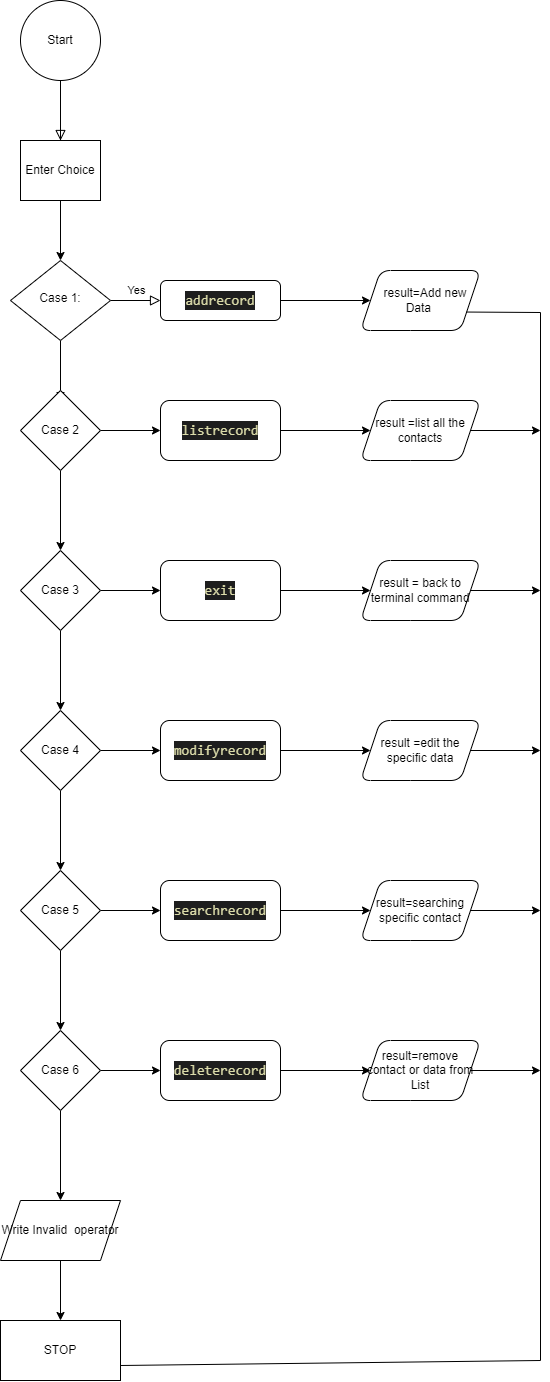

The diagram above was exported from draw.io. Its source (the exported page's mxGraphModel, read from the mxfile embedded in the PNG):
<mxGraphModel dx="1153" dy="570" grid="1" gridSize="10" guides="1" tooltips="1" connect="1" arrows="1" fold="1" page="1" pageScale="1" pageWidth="827" pageHeight="1169" math="0" shadow="0">
  <root>
    <mxCell id="WIyWlLk6GJQsqaUBKTNV-0" />
    <mxCell id="WIyWlLk6GJQsqaUBKTNV-1" parent="WIyWlLk6GJQsqaUBKTNV-0" />
    <mxCell id="WIyWlLk6GJQsqaUBKTNV-2" value="" style="rounded=0;html=1;jettySize=auto;orthogonalLoop=1;fontSize=11;endArrow=block;endFill=0;endSize=8;strokeWidth=1;shadow=0;labelBackgroundColor=none;edgeStyle=orthogonalEdgeStyle;" parent="WIyWlLk6GJQsqaUBKTNV-1" edge="1">
      <mxGeometry relative="1" as="geometry">
        <mxPoint x="220" y="120" as="sourcePoint" />
        <mxPoint x="220" y="170" as="targetPoint" />
      </mxGeometry>
    </mxCell>
    <mxCell id="WIyWlLk6GJQsqaUBKTNV-9" value="Yes" style="edgeStyle=orthogonalEdgeStyle;rounded=0;html=1;jettySize=auto;orthogonalLoop=1;fontSize=11;endArrow=block;endFill=0;endSize=8;strokeWidth=1;shadow=0;labelBackgroundColor=none;" parent="WIyWlLk6GJQsqaUBKTNV-1" source="WIyWlLk6GJQsqaUBKTNV-10" target="WIyWlLk6GJQsqaUBKTNV-12" edge="1">
      <mxGeometry y="10" relative="1" as="geometry">
        <mxPoint as="offset" />
      </mxGeometry>
    </mxCell>
    <mxCell id="I93b2l6VdWIRMZQzfFYV-6" value="" style="edgeStyle=orthogonalEdgeStyle;rounded=0;orthogonalLoop=1;jettySize=auto;html=1;" edge="1" parent="WIyWlLk6GJQsqaUBKTNV-1" source="WIyWlLk6GJQsqaUBKTNV-10">
      <mxGeometry relative="1" as="geometry">
        <mxPoint x="220" y="430" as="targetPoint" />
      </mxGeometry>
    </mxCell>
    <mxCell id="WIyWlLk6GJQsqaUBKTNV-10" value="Case 1:" style="rhombus;whiteSpace=wrap;html=1;shadow=0;fontFamily=Helvetica;fontSize=12;align=center;strokeWidth=1;spacing=6;spacingTop=-4;" parent="WIyWlLk6GJQsqaUBKTNV-1" vertex="1">
      <mxGeometry x="170" y="290" width="100" height="80" as="geometry" />
    </mxCell>
    <mxCell id="I93b2l6VdWIRMZQzfFYV-34" value="" style="edgeStyle=orthogonalEdgeStyle;rounded=0;orthogonalLoop=1;jettySize=auto;html=1;" edge="1" parent="WIyWlLk6GJQsqaUBKTNV-1" source="WIyWlLk6GJQsqaUBKTNV-12" target="I93b2l6VdWIRMZQzfFYV-33">
      <mxGeometry relative="1" as="geometry" />
    </mxCell>
    <mxCell id="WIyWlLk6GJQsqaUBKTNV-12" value="&#10;&#10;&lt;div style=&quot;color: rgb(212, 212, 212); background-color: rgb(30, 30, 30); font-family: consolas, &amp;quot;courier new&amp;quot;, monospace; font-weight: normal; font-size: 14px; line-height: 19px;&quot;&gt;&lt;div&gt;&lt;span style=&quot;color: #dcdcaa&quot;&gt;addrecord&lt;/span&gt;&lt;/div&gt;&lt;/div&gt;&#10;&#10;" style="rounded=1;whiteSpace=wrap;html=1;fontSize=12;glass=0;strokeWidth=1;shadow=0;" parent="WIyWlLk6GJQsqaUBKTNV-1" vertex="1">
      <mxGeometry x="320" y="310" width="120" height="40" as="geometry" />
    </mxCell>
    <mxCell id="I93b2l6VdWIRMZQzfFYV-1" value="Start" style="ellipse;whiteSpace=wrap;html=1;aspect=fixed;" vertex="1" parent="WIyWlLk6GJQsqaUBKTNV-1">
      <mxGeometry x="180" y="30" width="80" height="80" as="geometry" />
    </mxCell>
    <mxCell id="I93b2l6VdWIRMZQzfFYV-2" value="" style="edgeStyle=orthogonalEdgeStyle;rounded=0;html=1;jettySize=auto;orthogonalLoop=1;fontSize=11;endArrow=none;endFill=0;endSize=8;strokeWidth=1;shadow=0;labelBackgroundColor=none;" edge="1" parent="WIyWlLk6GJQsqaUBKTNV-1" target="I93b2l6VdWIRMZQzfFYV-1">
      <mxGeometry y="10" relative="1" as="geometry">
        <mxPoint as="offset" />
        <mxPoint x="220" y="170" as="sourcePoint" />
        <mxPoint x="320" y="210" as="targetPoint" />
      </mxGeometry>
    </mxCell>
    <mxCell id="I93b2l6VdWIRMZQzfFYV-5" value="" style="edgeStyle=orthogonalEdgeStyle;rounded=0;orthogonalLoop=1;jettySize=auto;html=1;" edge="1" parent="WIyWlLk6GJQsqaUBKTNV-1" source="I93b2l6VdWIRMZQzfFYV-3" target="WIyWlLk6GJQsqaUBKTNV-10">
      <mxGeometry relative="1" as="geometry" />
    </mxCell>
    <mxCell id="I93b2l6VdWIRMZQzfFYV-3" value="Enter Choice" style="rounded=0;whiteSpace=wrap;html=1;" vertex="1" parent="WIyWlLk6GJQsqaUBKTNV-1">
      <mxGeometry x="180" y="170" width="80" height="60" as="geometry" />
    </mxCell>
    <mxCell id="I93b2l6VdWIRMZQzfFYV-9" value="" style="edgeStyle=orthogonalEdgeStyle;rounded=0;orthogonalLoop=1;jettySize=auto;html=1;" edge="1" parent="WIyWlLk6GJQsqaUBKTNV-1" source="I93b2l6VdWIRMZQzfFYV-7" target="I93b2l6VdWIRMZQzfFYV-8">
      <mxGeometry relative="1" as="geometry" />
    </mxCell>
    <mxCell id="I93b2l6VdWIRMZQzfFYV-11" value="" style="edgeStyle=orthogonalEdgeStyle;rounded=0;orthogonalLoop=1;jettySize=auto;html=1;" edge="1" parent="WIyWlLk6GJQsqaUBKTNV-1" source="I93b2l6VdWIRMZQzfFYV-7" target="I93b2l6VdWIRMZQzfFYV-10">
      <mxGeometry relative="1" as="geometry" />
    </mxCell>
    <mxCell id="I93b2l6VdWIRMZQzfFYV-7" value="Case 2" style="rhombus;whiteSpace=wrap;html=1;" vertex="1" parent="WIyWlLk6GJQsqaUBKTNV-1">
      <mxGeometry x="180" y="420" width="80" height="80" as="geometry" />
    </mxCell>
    <mxCell id="I93b2l6VdWIRMZQzfFYV-14" value="" style="edgeStyle=orthogonalEdgeStyle;rounded=0;orthogonalLoop=1;jettySize=auto;html=1;" edge="1" parent="WIyWlLk6GJQsqaUBKTNV-1" source="I93b2l6VdWIRMZQzfFYV-8" target="I93b2l6VdWIRMZQzfFYV-13">
      <mxGeometry relative="1" as="geometry" />
    </mxCell>
    <mxCell id="I93b2l6VdWIRMZQzfFYV-16" value="" style="edgeStyle=orthogonalEdgeStyle;rounded=0;orthogonalLoop=1;jettySize=auto;html=1;" edge="1" parent="WIyWlLk6GJQsqaUBKTNV-1" source="I93b2l6VdWIRMZQzfFYV-8" target="I93b2l6VdWIRMZQzfFYV-15">
      <mxGeometry relative="1" as="geometry" />
    </mxCell>
    <mxCell id="I93b2l6VdWIRMZQzfFYV-8" value="Case 3" style="rhombus;whiteSpace=wrap;html=1;" vertex="1" parent="WIyWlLk6GJQsqaUBKTNV-1">
      <mxGeometry x="180" y="580" width="80" height="80" as="geometry" />
    </mxCell>
    <mxCell id="I93b2l6VdWIRMZQzfFYV-32" value="" style="edgeStyle=orthogonalEdgeStyle;rounded=0;orthogonalLoop=1;jettySize=auto;html=1;" edge="1" parent="WIyWlLk6GJQsqaUBKTNV-1" source="I93b2l6VdWIRMZQzfFYV-10" target="I93b2l6VdWIRMZQzfFYV-31">
      <mxGeometry relative="1" as="geometry" />
    </mxCell>
    <mxCell id="I93b2l6VdWIRMZQzfFYV-10" value="&#10;&#10;&lt;div style=&quot;color: rgb(212, 212, 212); background-color: rgb(30, 30, 30); font-family: consolas, &amp;quot;courier new&amp;quot;, monospace; font-weight: normal; font-size: 14px; line-height: 19px;&quot;&gt;&lt;div&gt;&lt;span style=&quot;color: #dcdcaa&quot;&gt;listrecord&lt;/span&gt;&lt;/div&gt;&lt;/div&gt;&#10;&#10;" style="rounded=1;whiteSpace=wrap;html=1;" vertex="1" parent="WIyWlLk6GJQsqaUBKTNV-1">
      <mxGeometry x="320" y="430" width="120" height="60" as="geometry" />
    </mxCell>
    <mxCell id="I93b2l6VdWIRMZQzfFYV-38" value="" style="edgeStyle=orthogonalEdgeStyle;rounded=0;orthogonalLoop=1;jettySize=auto;html=1;" edge="1" parent="WIyWlLk6GJQsqaUBKTNV-1" source="I93b2l6VdWIRMZQzfFYV-13" target="I93b2l6VdWIRMZQzfFYV-37">
      <mxGeometry relative="1" as="geometry" />
    </mxCell>
    <mxCell id="I93b2l6VdWIRMZQzfFYV-13" value="&#10;&#10;&lt;div style=&quot;color: rgb(212, 212, 212); background-color: rgb(30, 30, 30); font-family: consolas, &amp;quot;courier new&amp;quot;, monospace; font-weight: normal; font-size: 14px; line-height: 19px;&quot;&gt;&lt;div&gt;&lt;span style=&quot;color: #dcdcaa&quot;&gt;exit&lt;/span&gt;&lt;/div&gt;&lt;/div&gt;&#10;&#10;" style="rounded=1;whiteSpace=wrap;html=1;" vertex="1" parent="WIyWlLk6GJQsqaUBKTNV-1">
      <mxGeometry x="320" y="590" width="120" height="60" as="geometry" />
    </mxCell>
    <mxCell id="I93b2l6VdWIRMZQzfFYV-18" value="" style="edgeStyle=orthogonalEdgeStyle;rounded=0;orthogonalLoop=1;jettySize=auto;html=1;" edge="1" parent="WIyWlLk6GJQsqaUBKTNV-1" source="I93b2l6VdWIRMZQzfFYV-15" target="I93b2l6VdWIRMZQzfFYV-17">
      <mxGeometry relative="1" as="geometry" />
    </mxCell>
    <mxCell id="I93b2l6VdWIRMZQzfFYV-22" value="" style="edgeStyle=orthogonalEdgeStyle;rounded=0;orthogonalLoop=1;jettySize=auto;html=1;" edge="1" parent="WIyWlLk6GJQsqaUBKTNV-1" source="I93b2l6VdWIRMZQzfFYV-15" target="I93b2l6VdWIRMZQzfFYV-21">
      <mxGeometry relative="1" as="geometry" />
    </mxCell>
    <mxCell id="I93b2l6VdWIRMZQzfFYV-15" value="Case 4" style="rhombus;whiteSpace=wrap;html=1;" vertex="1" parent="WIyWlLk6GJQsqaUBKTNV-1">
      <mxGeometry x="180" y="740" width="80" height="80" as="geometry" />
    </mxCell>
    <mxCell id="I93b2l6VdWIRMZQzfFYV-20" value="" style="edgeStyle=orthogonalEdgeStyle;rounded=0;orthogonalLoop=1;jettySize=auto;html=1;" edge="1" parent="WIyWlLk6GJQsqaUBKTNV-1" source="I93b2l6VdWIRMZQzfFYV-17" target="I93b2l6VdWIRMZQzfFYV-19">
      <mxGeometry relative="1" as="geometry" />
    </mxCell>
    <mxCell id="I93b2l6VdWIRMZQzfFYV-24" value="" style="edgeStyle=orthogonalEdgeStyle;rounded=0;orthogonalLoop=1;jettySize=auto;html=1;" edge="1" parent="WIyWlLk6GJQsqaUBKTNV-1" source="I93b2l6VdWIRMZQzfFYV-17" target="I93b2l6VdWIRMZQzfFYV-23">
      <mxGeometry relative="1" as="geometry" />
    </mxCell>
    <mxCell id="I93b2l6VdWIRMZQzfFYV-17" value="Case 5" style="rhombus;whiteSpace=wrap;html=1;" vertex="1" parent="WIyWlLk6GJQsqaUBKTNV-1">
      <mxGeometry x="180" y="900" width="80" height="80" as="geometry" />
    </mxCell>
    <mxCell id="I93b2l6VdWIRMZQzfFYV-26" value="" style="edgeStyle=orthogonalEdgeStyle;rounded=0;orthogonalLoop=1;jettySize=auto;html=1;" edge="1" parent="WIyWlLk6GJQsqaUBKTNV-1" source="I93b2l6VdWIRMZQzfFYV-19" target="I93b2l6VdWIRMZQzfFYV-25">
      <mxGeometry relative="1" as="geometry" />
    </mxCell>
    <mxCell id="I93b2l6VdWIRMZQzfFYV-48" value="" style="edgeStyle=orthogonalEdgeStyle;rounded=0;orthogonalLoop=1;jettySize=auto;html=1;" edge="1" parent="WIyWlLk6GJQsqaUBKTNV-1" source="I93b2l6VdWIRMZQzfFYV-19" target="I93b2l6VdWIRMZQzfFYV-47">
      <mxGeometry relative="1" as="geometry" />
    </mxCell>
    <mxCell id="I93b2l6VdWIRMZQzfFYV-19" value="Case 6" style="rhombus;whiteSpace=wrap;html=1;" vertex="1" parent="WIyWlLk6GJQsqaUBKTNV-1">
      <mxGeometry x="180" y="1060" width="80" height="80" as="geometry" />
    </mxCell>
    <mxCell id="I93b2l6VdWIRMZQzfFYV-40" value="" style="edgeStyle=orthogonalEdgeStyle;rounded=0;orthogonalLoop=1;jettySize=auto;html=1;" edge="1" parent="WIyWlLk6GJQsqaUBKTNV-1" source="I93b2l6VdWIRMZQzfFYV-21" target="I93b2l6VdWIRMZQzfFYV-39">
      <mxGeometry relative="1" as="geometry" />
    </mxCell>
    <mxCell id="I93b2l6VdWIRMZQzfFYV-21" value="&#10;&#10;&lt;div style=&quot;color: rgb(212, 212, 212); background-color: rgb(30, 30, 30); font-family: consolas, &amp;quot;courier new&amp;quot;, monospace; font-weight: normal; font-size: 14px; line-height: 19px;&quot;&gt;&lt;div&gt;&lt;span style=&quot;color: #dcdcaa&quot;&gt;modifyrecord&lt;/span&gt;&lt;/div&gt;&lt;/div&gt;&#10;&#10;" style="rounded=1;whiteSpace=wrap;html=1;" vertex="1" parent="WIyWlLk6GJQsqaUBKTNV-1">
      <mxGeometry x="320" y="750" width="120" height="60" as="geometry" />
    </mxCell>
    <mxCell id="I93b2l6VdWIRMZQzfFYV-42" value="" style="edgeStyle=orthogonalEdgeStyle;rounded=0;orthogonalLoop=1;jettySize=auto;html=1;" edge="1" parent="WIyWlLk6GJQsqaUBKTNV-1" source="I93b2l6VdWIRMZQzfFYV-23" target="I93b2l6VdWIRMZQzfFYV-41">
      <mxGeometry relative="1" as="geometry" />
    </mxCell>
    <mxCell id="I93b2l6VdWIRMZQzfFYV-23" value="&#10;&#10;&lt;div style=&quot;color: rgb(212, 212, 212); background-color: rgb(30, 30, 30); font-family: consolas, &amp;quot;courier new&amp;quot;, monospace; font-weight: normal; font-size: 14px; line-height: 19px;&quot;&gt;&lt;div&gt;&lt;span style=&quot;color: #dcdcaa&quot;&gt;searchrecord&lt;/span&gt;&lt;/div&gt;&lt;/div&gt;&#10;&#10;" style="rounded=1;whiteSpace=wrap;html=1;" vertex="1" parent="WIyWlLk6GJQsqaUBKTNV-1">
      <mxGeometry x="320" y="910" width="120" height="60" as="geometry" />
    </mxCell>
    <mxCell id="I93b2l6VdWIRMZQzfFYV-44" value="" style="edgeStyle=orthogonalEdgeStyle;rounded=0;orthogonalLoop=1;jettySize=auto;html=1;" edge="1" parent="WIyWlLk6GJQsqaUBKTNV-1" source="I93b2l6VdWIRMZQzfFYV-25" target="I93b2l6VdWIRMZQzfFYV-43">
      <mxGeometry relative="1" as="geometry" />
    </mxCell>
    <mxCell id="I93b2l6VdWIRMZQzfFYV-25" value="&#10;&#10;&lt;div style=&quot;color: rgb(212, 212, 212); background-color: rgb(30, 30, 30); font-family: consolas, &amp;quot;courier new&amp;quot;, monospace; font-weight: normal; font-size: 14px; line-height: 19px;&quot;&gt;&lt;div&gt;&lt;span style=&quot;color: #dcdcaa&quot;&gt;deleterecord&lt;/span&gt;&lt;/div&gt;&lt;/div&gt;&#10;&#10;" style="rounded=1;whiteSpace=wrap;html=1;" vertex="1" parent="WIyWlLk6GJQsqaUBKTNV-1">
      <mxGeometry x="320" y="1070" width="120" height="60" as="geometry" />
    </mxCell>
    <mxCell id="I93b2l6VdWIRMZQzfFYV-59" style="edgeStyle=orthogonalEdgeStyle;rounded=0;orthogonalLoop=1;jettySize=auto;html=1;exitX=1;exitY=0.5;exitDx=0;exitDy=0;" edge="1" parent="WIyWlLk6GJQsqaUBKTNV-1" source="I93b2l6VdWIRMZQzfFYV-31">
      <mxGeometry relative="1" as="geometry">
        <mxPoint x="700" y="460" as="targetPoint" />
      </mxGeometry>
    </mxCell>
    <mxCell id="I93b2l6VdWIRMZQzfFYV-31" value="result =list all the contacts" style="shape=parallelogram;perimeter=parallelogramPerimeter;whiteSpace=wrap;html=1;fixedSize=1;rounded=1;" vertex="1" parent="WIyWlLk6GJQsqaUBKTNV-1">
      <mxGeometry x="520" y="430" width="120" height="60" as="geometry" />
    </mxCell>
    <mxCell id="I93b2l6VdWIRMZQzfFYV-33" value="&amp;nbsp; &amp;nbsp;result=Add new Data&amp;nbsp;&lt;br&gt;" style="shape=parallelogram;perimeter=parallelogramPerimeter;whiteSpace=wrap;html=1;fixedSize=1;rounded=1;glass=0;strokeWidth=1;shadow=0;" vertex="1" parent="WIyWlLk6GJQsqaUBKTNV-1">
      <mxGeometry x="520" y="300" width="120" height="60" as="geometry" />
    </mxCell>
    <mxCell id="I93b2l6VdWIRMZQzfFYV-60" style="edgeStyle=orthogonalEdgeStyle;rounded=0;orthogonalLoop=1;jettySize=auto;html=1;exitX=1;exitY=0.5;exitDx=0;exitDy=0;" edge="1" parent="WIyWlLk6GJQsqaUBKTNV-1" source="I93b2l6VdWIRMZQzfFYV-37">
      <mxGeometry relative="1" as="geometry">
        <mxPoint x="700" y="620" as="targetPoint" />
      </mxGeometry>
    </mxCell>
    <mxCell id="I93b2l6VdWIRMZQzfFYV-37" value="result = back to terminal command" style="shape=parallelogram;perimeter=parallelogramPerimeter;whiteSpace=wrap;html=1;fixedSize=1;rounded=1;" vertex="1" parent="WIyWlLk6GJQsqaUBKTNV-1">
      <mxGeometry x="520" y="590" width="120" height="60" as="geometry" />
    </mxCell>
    <mxCell id="I93b2l6VdWIRMZQzfFYV-64" style="edgeStyle=orthogonalEdgeStyle;rounded=0;orthogonalLoop=1;jettySize=auto;html=1;exitX=1;exitY=0.5;exitDx=0;exitDy=0;" edge="1" parent="WIyWlLk6GJQsqaUBKTNV-1" source="I93b2l6VdWIRMZQzfFYV-39">
      <mxGeometry relative="1" as="geometry">
        <mxPoint x="700" y="780" as="targetPoint" />
      </mxGeometry>
    </mxCell>
    <mxCell id="I93b2l6VdWIRMZQzfFYV-39" value="result =edit the specific data" style="shape=parallelogram;perimeter=parallelogramPerimeter;whiteSpace=wrap;html=1;fixedSize=1;rounded=1;" vertex="1" parent="WIyWlLk6GJQsqaUBKTNV-1">
      <mxGeometry x="520" y="750" width="120" height="60" as="geometry" />
    </mxCell>
    <mxCell id="I93b2l6VdWIRMZQzfFYV-61" style="edgeStyle=orthogonalEdgeStyle;rounded=0;orthogonalLoop=1;jettySize=auto;html=1;" edge="1" parent="WIyWlLk6GJQsqaUBKTNV-1" source="I93b2l6VdWIRMZQzfFYV-41">
      <mxGeometry relative="1" as="geometry">
        <mxPoint x="700" y="940" as="targetPoint" />
      </mxGeometry>
    </mxCell>
    <mxCell id="I93b2l6VdWIRMZQzfFYV-41" value="result=searching specific contact" style="shape=parallelogram;perimeter=parallelogramPerimeter;whiteSpace=wrap;html=1;fixedSize=1;rounded=1;" vertex="1" parent="WIyWlLk6GJQsqaUBKTNV-1">
      <mxGeometry x="520" y="910" width="120" height="60" as="geometry" />
    </mxCell>
    <mxCell id="I93b2l6VdWIRMZQzfFYV-62" style="edgeStyle=orthogonalEdgeStyle;rounded=0;orthogonalLoop=1;jettySize=auto;html=1;exitX=1;exitY=0.5;exitDx=0;exitDy=0;" edge="1" parent="WIyWlLk6GJQsqaUBKTNV-1" source="I93b2l6VdWIRMZQzfFYV-43">
      <mxGeometry relative="1" as="geometry">
        <mxPoint x="700" y="1100" as="targetPoint" />
      </mxGeometry>
    </mxCell>
    <mxCell id="I93b2l6VdWIRMZQzfFYV-43" value="result=remove contact or data from List" style="shape=parallelogram;perimeter=parallelogramPerimeter;whiteSpace=wrap;html=1;fixedSize=1;rounded=1;" vertex="1" parent="WIyWlLk6GJQsqaUBKTNV-1">
      <mxGeometry x="520" y="1070" width="120" height="60" as="geometry" />
    </mxCell>
    <mxCell id="I93b2l6VdWIRMZQzfFYV-51" value="" style="edgeStyle=orthogonalEdgeStyle;rounded=0;orthogonalLoop=1;jettySize=auto;html=1;" edge="1" parent="WIyWlLk6GJQsqaUBKTNV-1" source="I93b2l6VdWIRMZQzfFYV-47" target="I93b2l6VdWIRMZQzfFYV-49">
      <mxGeometry relative="1" as="geometry" />
    </mxCell>
    <mxCell id="I93b2l6VdWIRMZQzfFYV-47" value="Write Invalid&amp;nbsp; operator" style="shape=parallelogram;perimeter=parallelogramPerimeter;whiteSpace=wrap;html=1;fixedSize=1;" vertex="1" parent="WIyWlLk6GJQsqaUBKTNV-1">
      <mxGeometry x="160" y="1230" width="120" height="60" as="geometry" />
    </mxCell>
    <mxCell id="I93b2l6VdWIRMZQzfFYV-49" value="STOP" style="rounded=0;whiteSpace=wrap;html=1;" vertex="1" parent="WIyWlLk6GJQsqaUBKTNV-1">
      <mxGeometry x="160" y="1350" width="120" height="60" as="geometry" />
    </mxCell>
    <mxCell id="I93b2l6VdWIRMZQzfFYV-57" value="" style="endArrow=none;html=1;rounded=0;entryX=1;entryY=0.75;entryDx=0;entryDy=0;" edge="1" parent="WIyWlLk6GJQsqaUBKTNV-1" target="I93b2l6VdWIRMZQzfFYV-33">
      <mxGeometry width="50" height="50" relative="1" as="geometry">
        <mxPoint x="700" y="1390" as="sourcePoint" />
        <mxPoint x="500" y="320" as="targetPoint" />
        <Array as="points">
          <mxPoint x="700" y="342" />
        </Array>
      </mxGeometry>
    </mxCell>
    <mxCell id="I93b2l6VdWIRMZQzfFYV-63" value="" style="endArrow=none;html=1;rounded=0;exitX=1;exitY=0.75;exitDx=0;exitDy=0;" edge="1" parent="WIyWlLk6GJQsqaUBKTNV-1" source="I93b2l6VdWIRMZQzfFYV-49">
      <mxGeometry width="50" height="50" relative="1" as="geometry">
        <mxPoint x="250" y="1560" as="sourcePoint" />
        <mxPoint x="700" y="1390" as="targetPoint" />
      </mxGeometry>
    </mxCell>
  </root>
</mxGraphModel>